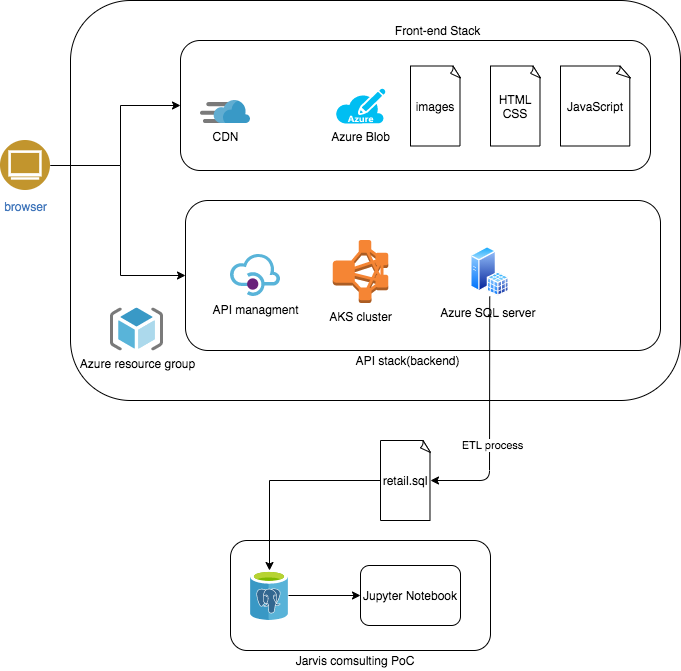

The diagram above was exported from draw.io. Its source (the exported page's mxGraphModel, read from the mxfile embedded in the PNG):
<mxGraphModel dx="733" dy="523" grid="1" gridSize="10" guides="1" tooltips="1" connect="1" arrows="1" fold="1" page="1" pageScale="1" pageWidth="850" pageHeight="1100" math="0" shadow="0">
  <root>
    <mxCell id="0" />
    <mxCell id="1" parent="0" />
    <mxCell id="qaEhdWGozMCeCxhnZ2M6-34" value="" style="rounded=1;whiteSpace=wrap;html=1;" vertex="1" parent="1">
      <mxGeometry x="270" y="640" width="260" height="110" as="geometry" />
    </mxCell>
    <mxCell id="qaEhdWGozMCeCxhnZ2M6-6" value="" style="rounded=1;whiteSpace=wrap;html=1;" vertex="1" parent="1">
      <mxGeometry x="110" y="100" width="610" height="400" as="geometry" />
    </mxCell>
    <mxCell id="qaEhdWGozMCeCxhnZ2M6-19" value="" style="rounded=1;whiteSpace=wrap;html=1;" vertex="1" parent="1">
      <mxGeometry x="225" y="300" width="475" height="150" as="geometry" />
    </mxCell>
    <mxCell id="qaEhdWGozMCeCxhnZ2M6-14" value="" style="rounded=1;whiteSpace=wrap;html=1;" vertex="1" parent="1">
      <mxGeometry x="220" y="140" width="470" height="130" as="geometry" />
    </mxCell>
    <mxCell id="qaEhdWGozMCeCxhnZ2M6-23" style="edgeStyle=orthogonalEdgeStyle;rounded=0;orthogonalLoop=1;jettySize=auto;html=1;exitX=1;exitY=0.5;exitDx=0;exitDy=0;entryX=0;entryY=0.5;entryDx=0;entryDy=0;" edge="1" parent="1" source="qaEhdWGozMCeCxhnZ2M6-5" target="qaEhdWGozMCeCxhnZ2M6-14">
      <mxGeometry relative="1" as="geometry">
        <Array as="points">
          <mxPoint x="160" y="265" />
          <mxPoint x="160" y="205" />
        </Array>
      </mxGeometry>
    </mxCell>
    <mxCell id="qaEhdWGozMCeCxhnZ2M6-28" style="edgeStyle=orthogonalEdgeStyle;rounded=0;orthogonalLoop=1;jettySize=auto;html=1;entryX=0;entryY=0.5;entryDx=0;entryDy=0;" edge="1" parent="1" source="qaEhdWGozMCeCxhnZ2M6-5" target="qaEhdWGozMCeCxhnZ2M6-19">
      <mxGeometry relative="1" as="geometry">
        <Array as="points">
          <mxPoint x="160" y="265" />
          <mxPoint x="160" y="375" />
        </Array>
      </mxGeometry>
    </mxCell>
    <mxCell id="qaEhdWGozMCeCxhnZ2M6-5" value="browser" style="aspect=fixed;perimeter=ellipsePerimeter;html=1;align=center;shadow=0;dashed=0;fontColor=#4277BB;labelBackgroundColor=#ffffff;fontSize=12;spacingTop=3;image;image=img/lib/ibm/users/browser.svg;" vertex="1" parent="1">
      <mxGeometry x="40" y="240" width="50" height="50" as="geometry" />
    </mxCell>
    <mxCell id="qaEhdWGozMCeCxhnZ2M6-7" value="CDN" style="aspect=fixed;html=1;points=[];align=center;image;fontSize=12;image=img/lib/mscae/Content_Delivery_Network.svg;" vertex="1" parent="1">
      <mxGeometry x="240" y="200" width="50" height="23" as="geometry" />
    </mxCell>
    <mxCell id="qaEhdWGozMCeCxhnZ2M6-8" value="Azure Blob" style="verticalLabelPosition=bottom;html=1;verticalAlign=top;align=center;strokeColor=none;fillColor=#00BEF2;shape=mxgraph.azure.azure_subscription;" vertex="1" parent="1">
      <mxGeometry x="375" y="188" width="50" height="35" as="geometry" />
    </mxCell>
    <mxCell id="qaEhdWGozMCeCxhnZ2M6-9" value="images" style="whiteSpace=wrap;html=1;shape=mxgraph.basic.document" vertex="1" parent="1">
      <mxGeometry x="450" y="165.5" width="50" height="80" as="geometry" />
    </mxCell>
    <mxCell id="qaEhdWGozMCeCxhnZ2M6-10" value="JavaScript" style="whiteSpace=wrap;html=1;shape=mxgraph.basic.document" vertex="1" parent="1">
      <mxGeometry x="600" y="165.5" width="70" height="80" as="geometry" />
    </mxCell>
    <mxCell id="qaEhdWGozMCeCxhnZ2M6-11" value="HTML&lt;br&gt;CSS" style="whiteSpace=wrap;html=1;shape=mxgraph.basic.document" vertex="1" parent="1">
      <mxGeometry x="530" y="165.5" width="50" height="80" as="geometry" />
    </mxCell>
    <mxCell id="qaEhdWGozMCeCxhnZ2M6-15" value="Front-end Stack" style="text;html=1;strokeColor=none;fillColor=none;align=center;verticalAlign=middle;whiteSpace=wrap;rounded=0;" vertex="1" parent="1">
      <mxGeometry x="395" y="120" width="165" height="20" as="geometry" />
    </mxCell>
    <mxCell id="qaEhdWGozMCeCxhnZ2M6-16" value="API managment" style="aspect=fixed;html=1;points=[];align=center;image;fontSize=12;image=img/lib/mscae/API_Management.svg;" vertex="1" parent="1">
      <mxGeometry x="270" y="354" width="50" height="42" as="geometry" />
    </mxCell>
    <mxCell id="qaEhdWGozMCeCxhnZ2M6-17" value="AKS cluster" style="outlineConnect=0;dashed=0;verticalLabelPosition=bottom;verticalAlign=top;align=center;html=1;shape=mxgraph.aws3.emr_cluster;fillColor=#F58534;gradientColor=none;" vertex="1" parent="1">
      <mxGeometry x="372.25" y="339.5" width="55.5" height="63" as="geometry" />
    </mxCell>
    <mxCell id="qaEhdWGozMCeCxhnZ2M6-18" value="Azure SQL server&amp;nbsp;" style="aspect=fixed;perimeter=ellipsePerimeter;html=1;align=center;shadow=0;dashed=0;spacingTop=3;image;image=img/lib/active_directory/sql_server.svg;" vertex="1" parent="1">
      <mxGeometry x="510" y="346" width="38.5" height="50" as="geometry" />
    </mxCell>
    <mxCell id="qaEhdWGozMCeCxhnZ2M6-20" value="API stack(backend)" style="text;html=1;strokeColor=none;fillColor=none;align=center;verticalAlign=middle;whiteSpace=wrap;rounded=0;" vertex="1" parent="1">
      <mxGeometry x="385" y="450" width="125" height="20" as="geometry" />
    </mxCell>
    <mxCell id="qaEhdWGozMCeCxhnZ2M6-21" value="Azure resource group" style="aspect=fixed;html=1;points=[];align=center;image;fontSize=12;image=img/lib/mscae/ResourceGroup.svg;" vertex="1" parent="1">
      <mxGeometry x="150" y="407.5" width="53.13" height="42.5" as="geometry" />
    </mxCell>
    <mxCell id="qaEhdWGozMCeCxhnZ2M6-39" style="edgeStyle=orthogonalEdgeStyle;rounded=0;orthogonalLoop=1;jettySize=auto;html=1;" edge="1" parent="1" source="qaEhdWGozMCeCxhnZ2M6-31" target="qaEhdWGozMCeCxhnZ2M6-32">
      <mxGeometry relative="1" as="geometry" />
    </mxCell>
    <mxCell id="qaEhdWGozMCeCxhnZ2M6-31" value="retail.sql" style="whiteSpace=wrap;html=1;shape=mxgraph.basic.document" vertex="1" parent="1">
      <mxGeometry x="420" y="540" width="50" height="80" as="geometry" />
    </mxCell>
    <mxCell id="qaEhdWGozMCeCxhnZ2M6-42" style="edgeStyle=orthogonalEdgeStyle;rounded=0;orthogonalLoop=1;jettySize=auto;html=1;entryX=0;entryY=0.5;entryDx=0;entryDy=0;" edge="1" parent="1" source="qaEhdWGozMCeCxhnZ2M6-32" target="qaEhdWGozMCeCxhnZ2M6-33">
      <mxGeometry relative="1" as="geometry" />
    </mxCell>
    <mxCell id="qaEhdWGozMCeCxhnZ2M6-32" value="" style="aspect=fixed;html=1;points=[];align=center;image;fontSize=12;image=img/lib/mscae/Azure_Database_for_PostgreSQL_servers.svg;" vertex="1" parent="1">
      <mxGeometry x="290" y="670" width="38" height="50" as="geometry" />
    </mxCell>
    <mxCell id="qaEhdWGozMCeCxhnZ2M6-33" value="Jupyter Notebook" style="rounded=1;whiteSpace=wrap;html=1;" vertex="1" parent="1">
      <mxGeometry x="400" y="665" width="100" height="60" as="geometry" />
    </mxCell>
    <mxCell id="qaEhdWGozMCeCxhnZ2M6-35" value="Jarvis comsulting PoC" style="text;html=1;strokeColor=none;fillColor=none;align=center;verticalAlign=middle;whiteSpace=wrap;rounded=0;" vertex="1" parent="1">
      <mxGeometry x="290" y="750" width="210" height="20" as="geometry" />
    </mxCell>
    <mxCell id="qaEhdWGozMCeCxhnZ2M6-37" value="" style="endArrow=classic;html=1;exitX=0.5;exitY=1;exitDx=0;exitDy=0;entryX=1;entryY=0.5;entryDx=0;entryDy=0;entryPerimeter=0;" edge="1" parent="1" source="qaEhdWGozMCeCxhnZ2M6-18" target="qaEhdWGozMCeCxhnZ2M6-31">
      <mxGeometry width="50" height="50" relative="1" as="geometry">
        <mxPoint x="330" y="590" as="sourcePoint" />
        <mxPoint x="380" y="540" as="targetPoint" />
        <Array as="points">
          <mxPoint x="529" y="580" />
        </Array>
      </mxGeometry>
    </mxCell>
    <mxCell id="qaEhdWGozMCeCxhnZ2M6-38" value="ETL process" style="edgeLabel;html=1;align=center;verticalAlign=middle;resizable=0;points=[];" vertex="1" connectable="0" parent="qaEhdWGozMCeCxhnZ2M6-37">
      <mxGeometry x="0.2181" y="2" relative="1" as="geometry">
        <mxPoint as="offset" />
      </mxGeometry>
    </mxCell>
  </root>
</mxGraphModel>